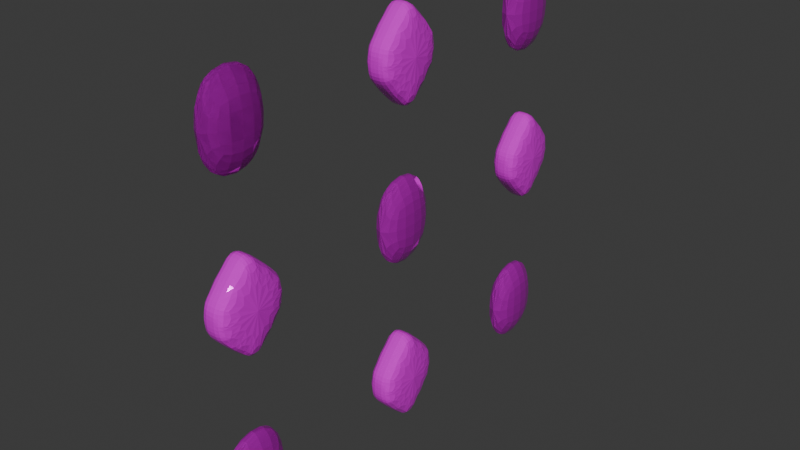 # Source: Buttons.blend  (saved by Blender 4.2.66; exported with 4.5.12 LTS)
import bpy
from mathutils import Matrix  # noqa: F401  (used for matrix-valued properties, if any)

bpy.ops.wm.read_factory_settings(use_empty=True)
scene = bpy.context.scene
scene.name = 'Scene'

# ---- collections
col_collection = bpy.data.collections.new('Collection'); scene.collection.children.link(col_collection)

# ---- images (referenced by path relative to the original .blend; pixels are not part of the script)
import os
ASSET_DIR = os.environ.get("B2B_ASSET_DIR", "")  # directory of the original .blend (textures are referenced by path, not embedded)
HERE = os.path.dirname(os.path.abspath(__file__))  # packed textures are extracted next to this script under _unpacked/

def load_image(name, relpath, width, height, colorspace="sRGB"):
    """Load a texture the original file referenced (path relative to the .blend, or extracted next to this script)."""
    p = next((c for c in (os.path.join(HERE, relpath), os.path.join(ASSET_DIR, relpath)) if relpath and os.path.exists(c)), "")
    if p:
        img = bpy.data.images.load(p, check_existing=True)
        img.name = name
    else:  # same state as the original file: an image datablock whose file is absent (Cycles renders it pink)
        img = bpy.data.images.new(name, width, height)
        img.source = "FILE"
        img.filepath = "//" + (relpath or name)
    img.colorspace_settings.name = colorspace
    return img
img_close_up_green_jade_texture_jpg = load_image('close-up-green-jade-texture.jpg', 'Textures/Emerald/close-up-green-jade-texture.jpg', 1024, 1024, 'sRGB')
img_1466_jpg_001 = load_image('1466.jpg.001', 'Textures/Ruby/1466.jpg', 1024, 1024, 'sRGB')
img_1466_jpg_003 = load_image('1466.jpg.003', 'Textures/Ruby/1466.jpg', 1024, 1024, 'sRGB')

# ---- materials (node trees are filled in below, after node groups)
mat_emerald = bpy.data.materials.new('Emerald')
mat_ruby = bpy.data.materials.new('Ruby')
mat_ruby.alpha_threshold = 0.0
mat_ruby.roughness = 0.5
mat_ruby.line_color = (0.0, 0.0, 0.0, 1.0)
mat_ruby_001 = bpy.data.materials.new('Ruby.001')
mat_ruby_001.alpha_threshold = 0.0
mat_ruby_001.roughness = 0.5
mat_ruby_001.line_color = (0.0, 0.0, 0.0, 1.0)

# ---- material node trees
mat_emerald.use_nodes = True; mat_emerald.node_tree.nodes.clear()
_N = mat_emerald.node_tree.nodes; _L = mat_emerald.node_tree.links
n0 = _N.new('ShaderNodeBsdfPrincipled'); n0.name = 'Principled BSDF'; n0.location = (10, 300)
n0.inputs[1].default_value = 0.25
n0.inputs[2].default_value = 0.05
n1 = _N.new('ShaderNodeOutputMaterial'); n1.name = 'Material Output'; n1.location = (300, 300)
n2 = _N.new('ShaderNodeTexImage'); n2.name = 'Image Texture'; n2.location = (-297, 284)
n2.image = img_close_up_green_jade_texture_jpg
_L.new(n0.outputs[0], n1.inputs[0])
_L.new(n2.outputs[0], n0.inputs[0])
n1.is_active_output = True
mat_ruby.use_nodes = True; mat_ruby.node_tree.nodes.clear()
_N = mat_ruby.node_tree.nodes; _L = mat_ruby.node_tree.links
n0 = _N.new('ShaderNodeOutputMaterial'); n0.name = 'Material Output'; n0.location = (300, 300)
n1 = _N.new('ShaderNodeBsdfPrincipled'); n1.name = 'Principled BSDF'; n1.location = (10, 300)
n1.inputs[1].default_value = 0.6928
n1.inputs[2].default_value = 0.05
n1.inputs[3].default_value = 1.45
n2 = _N.new('ShaderNodeTexImage'); n2.name = 'Image Texture'; n2.location = (-314, 374)
n2.image = img_1466_jpg_001
_L.new(n1.outputs[0], n0.inputs[0])
_L.new(n2.outputs[0], n1.inputs[0])
n0.is_active_output = True
mat_ruby_001.use_nodes = True; mat_ruby_001.node_tree.nodes.clear()
_N = mat_ruby_001.node_tree.nodes; _L = mat_ruby_001.node_tree.links
n0 = _N.new('ShaderNodeOutputMaterial'); n0.name = 'Material Output'; n0.location = (300, 300)
n1 = _N.new('ShaderNodeBsdfPrincipled'); n1.name = 'Principled BSDF'; n1.location = (10, 300)
n1.inputs[1].default_value = 0.6928
n1.inputs[2].default_value = 0.05
n1.inputs[3].default_value = 1.45
n2 = _N.new('ShaderNodeTexImage'); n2.name = 'Image Texture'; n2.location = (-314, 374)
n2.image = img_1466_jpg_003
_L.new(n1.outputs[0], n0.inputs[0])
_L.new(n2.outputs[0], n1.inputs[0])
n0.is_active_output = True

# ---- world
world_world = bpy.data.worlds.new('World'); scene.world = world_world
world_world.use_nodes = True; world_world.node_tree.nodes.clear()
_N = world_world.node_tree.nodes; _L = world_world.node_tree.links
n0 = _N.new('ShaderNodeOutputWorld'); n0.name = 'World Output'; n0.location = (300, 300)
n1 = _N.new('ShaderNodeBackground'); n1.name = 'Background'; n1.location = (10, 300)
n1.inputs[0].default_value = (0.05088, 0.05088, 0.05088, 1.0)
_L.new(n1.outputs[0], n0.inputs[0])
n0.is_active_output = True
world_world.color = (0.05088, 0.05088, 0.05088)
world_world.sun_shadow_jitter_overblur = 0.0

# ---- meshes
me_cube_004 = bpy.data.meshes.new('Cube.004')
me_cube_004.from_pydata([(-0.964, 0.4655, -1.0), (-0.9356, 0.04468, -0.5792), (-0.9356, 0.04468, -0.2241), (-0.964, 0.4655, 0.1967), (-1.0, 1.0, -0.5792), (-0.9716, 0.5792, -1.0), (-0.9716, 0.5792, 0.1967), (-1.0, 1.0, -0.2241), (-0.506, 0.04468, -0.5792), (-0.5344, 0.4655, -1.0), (-0.5344, 0.4655, 0.1967), (-0.506, 0.04468, -0.2241), (-0.542, 0.5792, -1.0), (-0.5704, 1.0, -0.5792), (-0.5704, 1.0, -0.2241), (-0.542, 0.5792, 0.1967), (-0.5202, 0.2551, -0.01373), (-0.9498, 0.2551, -0.01373), (-0.9356, 0.04468, -0.4017), (-0.506, 0.04468, -0.4017), (-0.9498, 0.2551, -0.7896), (-0.5202, 0.2551, -0.7896), (-0.5557, 0.7827, -0.7965), (-0.9853, 0.7827, -0.7965), (-0.7683, 0.5792, -1.0), (-0.7967, 1.0, -0.5792), (-0.7683, 0.5792, 0.1967), (-0.7967, 1.0, -0.2241), (-0.7606, 0.4655, -1.0), (-0.7322, 0.04468, -0.5792), (-0.7606, 0.4655, 0.1967), (-0.7322, 0.04468, -0.2241), (-0.7464, 0.2551, -0.01373), (-0.7322, 0.04468, -0.4017), (-0.7464, 0.2551, -0.7896), (-0.782, 0.7827, -0.7965), (-1.0, 1.0, -0.407), (-0.5704, 1.0, -0.407), (-0.7967, 1.0, -0.407), (-0.9874, 0.8125, -0.03661), (-0.5578, 0.8125, -0.03661), (-0.784, 0.8125, -0.03661)], [], [(33, 31, 2, 18), (12, 22, 13, 37, 14, 40, 15, 10, 16, 11, 19, 8, 21, 9), (26, 6, 3, 30), (0, 20, 1, 18, 2, 17, 3, 6, 39, 7, 36, 4, 23, 5), (38, 27, 14, 37), (35, 23, 4, 25), (41, 40, 14, 27), (34, 21, 8, 29), (32, 17, 2, 31), (24, 12, 9, 28), (30, 3, 17, 32), (29, 33, 18, 1), (28, 9, 21, 34), (24, 5, 23, 35), (12, 24, 35, 22), (0, 28, 34, 20), (8, 19, 33, 29), (10, 30, 32, 16), (5, 24, 28, 0), (16, 32, 31, 11), (20, 34, 29, 1), (39, 41, 27, 7), (22, 35, 25, 13), (36, 7, 27, 38), (15, 26, 30, 10), (19, 11, 31, 33), (4, 36, 38, 25), (25, 38, 37, 13), (6, 26, 41, 39), (26, 15, 40, 41)])
_uv = me_cube_004.uv_layers.new(name='UVMap')
_uv.uv.foreach_set('vector', [0.5, 0.8817, 0.5371, 0.8817, 0.5371, 1.0, 0.5, 1.0, 0.375, 0.6101, 0.4175, 0.5569, 0.4629, 0.5, 0.4989, 0.5, 0.5371, 0.5, 0.5763, 0.5491, 0.625, 0.6101, 0.625, 0.6399, 0.581, 0.6949, 0.5371, 0.75, 0.5, 0.75, 0.4629, 0.75, 0.419, 0.6949, 0.375, 0.6399, 0.7567, 0.6101, 0.875, 0.6101, 0.875, 0.6399, 0.7567, 0.6399, 0.375, 0.1101, 0.419, 0.05506, 0.4629, 0.0, 0.5, 0.0, 0.5371, 0.0, 0.581, 0.05506, 0.625, 0.1101, 0.625, 0.1399, 0.5763, 0.2009, 0.5371, 0.25, 0.4989, 0.25, 0.4629, 0.25, 0.4175, 0.1931, 0.375, 0.1399, 0.4989, 0.3683, 0.5371, 0.3683, 0.5371, 0.5, 0.4989, 0.5, 0.2433, 0.5569, 0.125, 0.5569, 0.125, 0.5, 0.2433, 0.5, 0.5763, 0.3722, 0.5763, 0.5, 0.5371, 0.5, 0.5371, 0.3683, 0.2433, 0.6949, 0.375, 0.6949, 0.375, 0.75, 0.2433, 0.75, 0.581, 0.8856, 0.581, 1.0, 0.5371, 1.0, 0.5371, 0.8817, 0.2433, 0.6101, 0.375, 0.6101, 0.375, 0.6399, 0.2433, 0.6399, 0.625, 0.8895, 0.625, 1.0, 0.581, 1.0, 0.581, 0.8856, 0.4629, 0.8817, 0.5, 0.8817, 0.5, 1.0, 0.4629, 1.0, 0.2433, 0.6399, 0.375, 0.6399, 0.375, 0.6949, 0.2433, 0.6949, 0.2433, 0.6101, 0.125, 0.6101, 0.125, 0.5569, 0.2433, 0.5569, 0.375, 0.6101, 0.2433, 0.6101, 0.2433, 0.5569, 0.375, 0.5569, 0.125, 0.6399, 0.2433, 0.6399, 0.2433, 0.6949, 0.125, 0.6949, 0.4629, 0.75, 0.5, 0.75, 0.5, 0.8817, 0.4629, 0.8817, 0.625, 0.7665, 0.625, 0.8895, 0.581, 0.8856, 0.581, 0.7583, 0.125, 0.6101, 0.2433, 0.6101, 0.2433, 0.6399, 0.125, 0.6399, 0.581, 0.7583, 0.581, 0.8856, 0.5371, 0.8817, 0.5371, 0.75, 0.125, 0.6949, 0.2433, 0.6949, 0.2433, 0.75, 0.125, 0.75, 0.5763, 0.2574, 0.5763, 0.3722, 0.5371, 0.3683, 0.5371, 0.25, 0.375, 0.5569, 0.2433, 0.5569, 0.2433, 0.5, 0.375, 0.5, 0.4989, 0.25, 0.5371, 0.25, 0.5371, 0.3683, 0.4989, 0.3683, 0.625, 0.6101, 0.7567, 0.6101, 0.7567, 0.6399, 0.625, 0.6399, 0.5, 0.75, 0.5371, 0.75, 0.5371, 0.8817, 0.5, 0.8817, 0.4629, 0.25, 0.4989, 0.25, 0.4989, 0.3683, 0.4629, 0.3683, 0.4629, 0.3683, 0.4989, 0.3683, 0.4989, 0.5, 0.4629, 0.5, 0.625, 0.2665, 0.625, 0.377, 0.5763, 0.3722, 0.5763, 0.2574, 0.625, 0.377, 0.625, 0.5, 0.5763, 0.5, 0.5763, 0.3722])
me_cube_004.materials.append(mat_emerald)
me_cube_004.update()
me_cube_005 = bpy.data.meshes.new('Cube.005')
me_cube_005.from_pydata([(-0.9356, 0.04468, -0.8031), (-0.7382, 0.04468, -1.0), (-0.7382, 0.04468, 0.1967), (-0.9356, 0.04468, -0.0002317), (-0.8027, 1.0, -1.0), (-1.0, 1.0, -0.8031), (-1.0, 1.0, -0.0002317), (-0.8027, 1.0, 0.1967), (-0.7033, 0.04468, -1.0), (-0.506, 0.04468, -0.8031), (-0.506, 0.04468, -0.0002317), (-0.7033, 0.04468, 0.1967), (-0.5704, 1.0, -0.8031), (-0.7677, 1.0, -1.0), (-0.7677, 1.0, 0.1967), (-0.5704, 1.0, -0.0002317)], [], [(8, 9, 10, 11, 2, 3, 0, 1), (12, 15, 10, 9), (14, 7, 2, 11), (0, 3, 6, 5), (4, 5, 6, 7, 14, 15, 12, 13), (4, 1, 0, 5), (2, 7, 6, 3), (8, 13, 12, 9), (14, 11, 10, 15), (4, 13, 8, 1)])
_uv = me_cube_005.uv_layers.new(name='UVMap')
_uv.uv.foreach_set('vector', [0.375, 0.8648, 0.4161, 0.75, 0.5839, 0.75, 0.625, 0.8648, 0.625, 0.8852, 0.5839, 1.0, 0.4161, 1.0, 0.375, 0.8852, 0.4161, 0.5, 0.5839, 0.5, 0.5839, 0.75, 0.4161, 0.75, 0.7398, 0.5, 0.7602, 0.5, 0.7602, 0.75, 0.7398, 0.75, 0.4161, 0.0, 0.5839, 0.0, 0.5839, 0.25, 0.4161, 0.25, 0.375, 0.3648, 0.4161, 0.25, 0.5839, 0.25, 0.625, 0.3648, 0.625, 0.3852, 0.5839, 0.5, 0.4161, 0.5, 0.375, 0.3852, 0.2398, 0.5, 0.2398, 0.75, 0.125, 0.75, 0.125, 0.5, 0.625, 0.0, 0.625, 0.2465, 0.5839, 0.25, 0.5839, 0.0, 0.2602, 0.75, 0.2602, 0.5, 0.4161, 0.5, 0.4161, 0.75, 0.7398, 0.5, 0.7398, 0.75, 0.5839, 0.75, 0.5839, 0.5, 0.2398, 0.5, 0.2602, 0.5, 0.2602, 0.75, 0.2398, 0.75])
me_cube_005.materials.append(mat_ruby)
me_cube_005.update()
me_cube_006 = bpy.data.meshes.new('Cube.006')
me_cube_006.from_pydata([(-0.9356, 0.04468, -0.8031), (-0.7382, 0.04468, -1.0), (-0.7382, 0.04468, 0.1967), (-0.9356, 0.04468, -0.0002317), (-0.8027, 1.0, -1.0), (-1.0, 1.0, -0.8031), (-1.0, 1.0, -0.0002317), (-0.8027, 1.0, 0.1967), (-0.7033, 0.04468, -1.0), (-0.506, 0.04468, -0.8031), (-0.506, 0.04468, -0.0002317), (-0.7033, 0.04468, 0.1967), (-0.5704, 1.0, -0.8031), (-0.7677, 1.0, -1.0), (-0.7677, 1.0, 0.1967), (-0.5704, 1.0, -0.0002317)], [], [(8, 9, 10, 11, 2, 3, 0, 1), (12, 15, 10, 9), (14, 7, 2, 11), (0, 3, 6, 5), (4, 5, 6, 7, 14, 15, 12, 13), (4, 1, 0, 5), (2, 7, 6, 3), (8, 13, 12, 9), (14, 11, 10, 15), (4, 13, 8, 1)])
_uv = me_cube_006.uv_layers.new(name='UVMap')
_uv.uv.foreach_set('vector', [0.375, 0.8648, 0.4161, 0.75, 0.5839, 0.75, 0.625, 0.8648, 0.625, 0.8852, 0.5839, 1.0, 0.4161, 1.0, 0.375, 0.8852, 0.4161, 0.5, 0.5839, 0.5, 0.5839, 0.75, 0.4161, 0.75, 0.7398, 0.5, 0.7602, 0.5, 0.7602, 0.75, 0.7398, 0.75, 0.4161, 0.0, 0.5839, 0.0, 0.5839, 0.25, 0.4161, 0.25, 0.375, 0.3648, 0.4161, 0.25, 0.5839, 0.25, 0.625, 0.3648, 0.625, 0.3852, 0.5839, 0.5, 0.4161, 0.5, 0.375, 0.3852, 0.2398, 0.5, 0.2398, 0.75, 0.125, 0.75, 0.125, 0.5, 0.625, 0.0, 0.625, 0.2465, 0.5839, 0.25, 0.5839, 0.0, 0.2602, 0.75, 0.2602, 0.5, 0.4161, 0.5, 0.4161, 0.75, 0.7398, 0.5, 0.7398, 0.75, 0.5839, 0.75, 0.5839, 0.5, 0.2398, 0.5, 0.2602, 0.5, 0.2602, 0.75, 0.2398, 0.75])
me_cube_006.materials.append(mat_ruby)
me_cube_006.update()
me_cube_001 = bpy.data.meshes.new('Cube.001')
me_cube_001.from_pydata([(-0.964, 0.4655, -1.0), (-0.9356, 0.04468, -0.5792), (-0.9356, 0.04468, -0.2241), (-0.964, 0.4655, 0.1967), (-1.0, 1.0, -0.5792), (-0.9716, 0.5792, -1.0), (-0.9716, 0.5792, 0.1967), (-1.0, 1.0, -0.2241), (-0.506, 0.04468, -0.5792), (-0.5344, 0.4655, -1.0), (-0.5344, 0.4655, 0.1967), (-0.506, 0.04468, -0.2241), (-0.542, 0.5792, -1.0), (-0.5704, 1.0, -0.5792), (-0.5704, 1.0, -0.2241), (-0.542, 0.5792, 0.1967), (-0.5202, 0.2551, -0.01373), (-0.9498, 0.2551, -0.01373), (-0.9356, 0.04468, -0.4017), (-0.506, 0.04468, -0.4017), (-0.9498, 0.2551, -0.7896), (-0.5202, 0.2551, -0.7896), (-0.5557, 0.7827, -0.7965), (-0.9853, 0.7827, -0.7965), (-0.7683, 0.5792, -1.0), (-0.7967, 1.0, -0.5792), (-0.7683, 0.5792, 0.1967), (-0.7967, 1.0, -0.2241), (-0.7606, 0.4655, -1.0), (-0.7322, 0.04468, -0.5792), (-0.7606, 0.4655, 0.1967), (-0.7322, 0.04468, -0.2241), (-0.7464, 0.2551, -0.01373), (-0.7322, 0.04468, -0.4017), (-0.7464, 0.2551, -0.7896), (-0.782, 0.7827, -0.7965), (-1.0, 1.0, -0.407), (-0.5704, 1.0, -0.407), (-0.7967, 1.0, -0.407), (-0.9874, 0.8125, -0.03661), (-0.5578, 0.8125, -0.03661), (-0.784, 0.8125, -0.03661)], [], [(33, 31, 2, 18), (12, 22, 13, 37, 14, 40, 15, 10, 16, 11, 19, 8, 21, 9), (26, 6, 3, 30), (0, 20, 1, 18, 2, 17, 3, 6, 39, 7, 36, 4, 23, 5), (38, 27, 14, 37), (35, 23, 4, 25), (41, 40, 14, 27), (34, 21, 8, 29), (32, 17, 2, 31), (24, 12, 9, 28), (30, 3, 17, 32), (29, 33, 18, 1), (28, 9, 21, 34), (24, 5, 23, 35), (12, 24, 35, 22), (0, 28, 34, 20), (8, 19, 33, 29), (10, 30, 32, 16), (5, 24, 28, 0), (16, 32, 31, 11), (20, 34, 29, 1), (39, 41, 27, 7), (22, 35, 25, 13), (36, 7, 27, 38), (15, 26, 30, 10), (19, 11, 31, 33), (4, 36, 38, 25), (25, 38, 37, 13), (6, 26, 41, 39), (26, 15, 40, 41)])
_uv = me_cube_001.uv_layers.new(name='UVMap')
_uv.uv.foreach_set('vector', [0.5, 0.8817, 0.5371, 0.8817, 0.5371, 1.0, 0.5, 1.0, 0.375, 0.6101, 0.4175, 0.5569, 0.4629, 0.5, 0.4989, 0.5, 0.5371, 0.5, 0.5763, 0.5491, 0.625, 0.6101, 0.625, 0.6399, 0.581, 0.6949, 0.5371, 0.75, 0.5, 0.75, 0.4629, 0.75, 0.419, 0.6949, 0.375, 0.6399, 0.7567, 0.6101, 0.875, 0.6101, 0.875, 0.6399, 0.7567, 0.6399, 0.375, 0.1101, 0.419, 0.05506, 0.4629, 0.0, 0.5, 0.0, 0.5371, 0.0, 0.581, 0.05506, 0.625, 0.1101, 0.625, 0.1399, 0.5763, 0.2009, 0.5371, 0.25, 0.4989, 0.25, 0.4629, 0.25, 0.4175, 0.1931, 0.375, 0.1399, 0.4989, 0.3683, 0.5371, 0.3683, 0.5371, 0.5, 0.4989, 0.5, 0.2433, 0.5569, 0.125, 0.5569, 0.125, 0.5, 0.2433, 0.5, 0.5763, 0.3722, 0.5763, 0.5, 0.5371, 0.5, 0.5371, 0.3683, 0.2433, 0.6949, 0.375, 0.6949, 0.375, 0.75, 0.2433, 0.75, 0.581, 0.8856, 0.581, 1.0, 0.5371, 1.0, 0.5371, 0.8817, 0.2433, 0.6101, 0.375, 0.6101, 0.375, 0.6399, 0.2433, 0.6399, 0.625, 0.8895, 0.625, 1.0, 0.581, 1.0, 0.581, 0.8856, 0.4629, 0.8817, 0.5, 0.8817, 0.5, 1.0, 0.4629, 1.0, 0.2433, 0.6399, 0.375, 0.6399, 0.375, 0.6949, 0.2433, 0.6949, 0.2433, 0.6101, 0.125, 0.6101, 0.125, 0.5569, 0.2433, 0.5569, 0.375, 0.6101, 0.2433, 0.6101, 0.2433, 0.5569, 0.375, 0.5569, 0.125, 0.6399, 0.2433, 0.6399, 0.2433, 0.6949, 0.125, 0.6949, 0.4629, 0.75, 0.5, 0.75, 0.5, 0.8817, 0.4629, 0.8817, 0.625, 0.7665, 0.625, 0.8895, 0.581, 0.8856, 0.581, 0.7583, 0.125, 0.6101, 0.2433, 0.6101, 0.2433, 0.6399, 0.125, 0.6399, 0.581, 0.7583, 0.581, 0.8856, 0.5371, 0.8817, 0.5371, 0.75, 0.125, 0.6949, 0.2433, 0.6949, 0.2433, 0.75, 0.125, 0.75, 0.5763, 0.2574, 0.5763, 0.3722, 0.5371, 0.3683, 0.5371, 0.25, 0.375, 0.5569, 0.2433, 0.5569, 0.2433, 0.5, 0.375, 0.5, 0.4989, 0.25, 0.5371, 0.25, 0.5371, 0.3683, 0.4989, 0.3683, 0.625, 0.6101, 0.7567, 0.6101, 0.7567, 0.6399, 0.625, 0.6399, 0.5, 0.75, 0.5371, 0.75, 0.5371, 0.8817, 0.5, 0.8817, 0.4629, 0.25, 0.4989, 0.25, 0.4989, 0.3683, 0.4629, 0.3683, 0.4629, 0.3683, 0.4989, 0.3683, 0.4989, 0.5, 0.4629, 0.5, 0.625, 0.2665, 0.625, 0.377, 0.5763, 0.3722, 0.5763, 0.2574, 0.625, 0.377, 0.625, 0.5, 0.5763, 0.5, 0.5763, 0.3722])
me_cube_001.materials.append(mat_emerald)
me_cube_001.update()
me_cube_003 = bpy.data.meshes.new('Cube.003')
me_cube_003.from_pydata([(-0.9356, 0.04468, -0.8031), (-0.7382, 0.04468, -1.0), (-0.7382, 0.04468, 0.1967), (-0.9356, 0.04468, -0.0002317), (-0.8027, 1.0, -1.0), (-1.0, 1.0, -0.8031), (-1.0, 1.0, -0.0002317), (-0.8027, 1.0, 0.1967), (-0.7033, 0.04468, -1.0), (-0.506, 0.04468, -0.8031), (-0.506, 0.04468, -0.0002317), (-0.7033, 0.04468, 0.1967), (-0.5704, 1.0, -0.8031), (-0.7677, 1.0, -1.0), (-0.7677, 1.0, 0.1967), (-0.5704, 1.0, -0.0002317)], [], [(8, 9, 10, 11, 2, 3, 0, 1), (12, 15, 10, 9), (14, 7, 2, 11), (0, 3, 6, 5), (4, 5, 6, 7, 14, 15, 12, 13), (4, 1, 0, 5), (2, 7, 6, 3), (8, 13, 12, 9), (14, 11, 10, 15), (4, 13, 8, 1)])
_uv = me_cube_003.uv_layers.new(name='UVMap')
_uv.uv.foreach_set('vector', [0.375, 0.8648, 0.4161, 0.75, 0.5839, 0.75, 0.625, 0.8648, 0.625, 0.8852, 0.5839, 1.0, 0.4161, 1.0, 0.375, 0.8852, 0.4161, 0.5, 0.5839, 0.5, 0.5839, 0.75, 0.4161, 0.75, 0.7398, 0.5, 0.7602, 0.5, 0.7602, 0.75, 0.7398, 0.75, 0.4161, 0.0, 0.5839, 0.0, 0.5839, 0.25, 0.4161, 0.25, 0.375, 0.3648, 0.4161, 0.25, 0.5839, 0.25, 0.625, 0.3648, 0.625, 0.3852, 0.5839, 0.5, 0.4161, 0.5, 0.375, 0.3852, 0.2398, 0.5, 0.2398, 0.75, 0.125, 0.75, 0.125, 0.5, 0.625, 0.0, 0.625, 0.2465, 0.5839, 0.25, 0.5839, 0.0, 0.2602, 0.75, 0.2602, 0.5, 0.4161, 0.5, 0.4161, 0.75, 0.7398, 0.5, 0.7398, 0.75, 0.5839, 0.75, 0.5839, 0.5, 0.2398, 0.5, 0.2602, 0.5, 0.2602, 0.75, 0.2398, 0.75])
me_cube_003.materials.append(mat_ruby)
me_cube_003.update()
me_cube_007 = bpy.data.meshes.new('Cube.007')
me_cube_007.from_pydata([(-0.964, 0.4655, -1.0), (-0.9356, 0.04468, -0.5792), (-0.9356, 0.04468, -0.2241), (-0.964, 0.4655, 0.1967), (-1.0, 1.0, -0.5792), (-0.9716, 0.5792, -1.0), (-0.9716, 0.5792, 0.1967), (-1.0, 1.0, -0.2241), (-0.506, 0.04468, -0.5792), (-0.5344, 0.4655, -1.0), (-0.5344, 0.4655, 0.1967), (-0.506, 0.04468, -0.2241), (-0.542, 0.5792, -1.0), (-0.5704, 1.0, -0.5792), (-0.5704, 1.0, -0.2241), (-0.542, 0.5792, 0.1967), (-0.5202, 0.2551, -0.01373), (-0.9498, 0.2551, -0.01373), (-0.9356, 0.04468, -0.4017), (-0.506, 0.04468, -0.4017), (-0.9498, 0.2551, -0.7896), (-0.5202, 0.2551, -0.7896), (-0.5557, 0.7827, -0.7965), (-0.9853, 0.7827, -0.7965), (-0.7683, 0.5792, -1.0), (-0.7967, 1.0, -0.5792), (-0.7683, 0.5792, 0.1967), (-0.7967, 1.0, -0.2241), (-0.7606, 0.4655, -1.0), (-0.7322, 0.04468, -0.5792), (-0.7606, 0.4655, 0.1967), (-0.7322, 0.04468, -0.2241), (-0.7464, 0.2551, -0.01373), (-0.7322, 0.04468, -0.4017), (-0.7464, 0.2551, -0.7896), (-0.782, 0.7827, -0.7965), (-1.0, 1.0, -0.407), (-0.5704, 1.0, -0.407), (-0.7967, 1.0, -0.407), (-0.9874, 0.8125, -0.03661), (-0.5578, 0.8125, -0.03661), (-0.784, 0.8125, -0.03661)], [], [(33, 31, 2, 18), (12, 22, 13, 37, 14, 40, 15, 10, 16, 11, 19, 8, 21, 9), (26, 6, 3, 30), (0, 20, 1, 18, 2, 17, 3, 6, 39, 7, 36, 4, 23, 5), (38, 27, 14, 37), (35, 23, 4, 25), (41, 40, 14, 27), (34, 21, 8, 29), (32, 17, 2, 31), (24, 12, 9, 28), (30, 3, 17, 32), (29, 33, 18, 1), (28, 9, 21, 34), (24, 5, 23, 35), (12, 24, 35, 22), (0, 28, 34, 20), (8, 19, 33, 29), (10, 30, 32, 16), (5, 24, 28, 0), (16, 32, 31, 11), (20, 34, 29, 1), (39, 41, 27, 7), (22, 35, 25, 13), (36, 7, 27, 38), (15, 26, 30, 10), (19, 11, 31, 33), (4, 36, 38, 25), (25, 38, 37, 13), (6, 26, 41, 39), (26, 15, 40, 41)])
_uv = me_cube_007.uv_layers.new(name='UVMap')
_uv.uv.foreach_set('vector', [0.5, 0.8817, 0.5371, 0.8817, 0.5371, 1.0, 0.5, 1.0, 0.375, 0.6101, 0.4175, 0.5569, 0.4629, 0.5, 0.4989, 0.5, 0.5371, 0.5, 0.5763, 0.5491, 0.625, 0.6101, 0.625, 0.6399, 0.581, 0.6949, 0.5371, 0.75, 0.5, 0.75, 0.4629, 0.75, 0.419, 0.6949, 0.375, 0.6399, 0.7567, 0.6101, 0.875, 0.6101, 0.875, 0.6399, 0.7567, 0.6399, 0.375, 0.1101, 0.419, 0.05506, 0.4629, 0.0, 0.5, 0.0, 0.5371, 0.0, 0.581, 0.05506, 0.625, 0.1101, 0.625, 0.1399, 0.5763, 0.2009, 0.5371, 0.25, 0.4989, 0.25, 0.4629, 0.25, 0.4175, 0.1931, 0.375, 0.1399, 0.4989, 0.3683, 0.5371, 0.3683, 0.5371, 0.5, 0.4989, 0.5, 0.2433, 0.5569, 0.125, 0.5569, 0.125, 0.5, 0.2433, 0.5, 0.5763, 0.3722, 0.5763, 0.5, 0.5371, 0.5, 0.5371, 0.3683, 0.2433, 0.6949, 0.375, 0.6949, 0.375, 0.75, 0.2433, 0.75, 0.581, 0.8856, 0.581, 1.0, 0.5371, 1.0, 0.5371, 0.8817, 0.2433, 0.6101, 0.375, 0.6101, 0.375, 0.6399, 0.2433, 0.6399, 0.625, 0.8895, 0.625, 1.0, 0.581, 1.0, 0.581, 0.8856, 0.4629, 0.8817, 0.5, 0.8817, 0.5, 1.0, 0.4629, 1.0, 0.2433, 0.6399, 0.375, 0.6399, 0.375, 0.6949, 0.2433, 0.6949, 0.2433, 0.6101, 0.125, 0.6101, 0.125, 0.5569, 0.2433, 0.5569, 0.375, 0.6101, 0.2433, 0.6101, 0.2433, 0.5569, 0.375, 0.5569, 0.125, 0.6399, 0.2433, 0.6399, 0.2433, 0.6949, 0.125, 0.6949, 0.4629, 0.75, 0.5, 0.75, 0.5, 0.8817, 0.4629, 0.8817, 0.625, 0.7665, 0.625, 0.8895, 0.581, 0.8856, 0.581, 0.7583, 0.125, 0.6101, 0.2433, 0.6101, 0.2433, 0.6399, 0.125, 0.6399, 0.581, 0.7583, 0.581, 0.8856, 0.5371, 0.8817, 0.5371, 0.75, 0.125, 0.6949, 0.2433, 0.6949, 0.2433, 0.75, 0.125, 0.75, 0.5763, 0.2574, 0.5763, 0.3722, 0.5371, 0.3683, 0.5371, 0.25, 0.375, 0.5569, 0.2433, 0.5569, 0.2433, 0.5, 0.375, 0.5, 0.4989, 0.25, 0.5371, 0.25, 0.5371, 0.3683, 0.4989, 0.3683, 0.625, 0.6101, 0.7567, 0.6101, 0.7567, 0.6399, 0.625, 0.6399, 0.5, 0.75, 0.5371, 0.75, 0.5371, 0.8817, 0.5, 0.8817, 0.4629, 0.25, 0.4989, 0.25, 0.4989, 0.3683, 0.4629, 0.3683, 0.4629, 0.3683, 0.4989, 0.3683, 0.4989, 0.5, 0.4629, 0.5, 0.625, 0.2665, 0.625, 0.377, 0.5763, 0.3722, 0.5763, 0.2574, 0.625, 0.377, 0.625, 0.5, 0.5763, 0.5, 0.5763, 0.3722])
me_cube_007.materials.append(mat_emerald)
me_cube_007.update()
me_cube_008 = bpy.data.meshes.new('Cube.008')
me_cube_008.from_pydata([(-0.964, 0.4655, -1.0), (-0.9356, 0.04468, -0.5792), (-0.9356, 0.04468, -0.2241), (-0.964, 0.4655, 0.1967), (-1.0, 1.0, -0.5792), (-0.9716, 0.5792, -1.0), (-0.9716, 0.5792, 0.1967), (-1.0, 1.0, -0.2241), (-0.506, 0.04468, -0.5792), (-0.5344, 0.4655, -1.0), (-0.5344, 0.4655, 0.1967), (-0.506, 0.04468, -0.2241), (-0.542, 0.5792, -1.0), (-0.5704, 1.0, -0.5792), (-0.5704, 1.0, -0.2241), (-0.542, 0.5792, 0.1967), (-0.5202, 0.2551, -0.01373), (-0.9498, 0.2551, -0.01373), (-0.9356, 0.04468, -0.4017), (-0.506, 0.04468, -0.4017), (-0.9498, 0.2551, -0.7896), (-0.5202, 0.2551, -0.7896), (-0.5557, 0.7827, -0.7965), (-0.9853, 0.7827, -0.7965), (-0.7683, 0.5792, -1.0), (-0.7967, 1.0, -0.5792), (-0.7683, 0.5792, 0.1967), (-0.7967, 1.0, -0.2241), (-0.7606, 0.4655, -1.0), (-0.7322, 0.04468, -0.5792), (-0.7606, 0.4655, 0.1967), (-0.7322, 0.04468, -0.2241), (-0.7464, 0.2551, -0.01373), (-0.7322, 0.04468, -0.4017), (-0.7464, 0.2551, -0.7896), (-0.782, 0.7827, -0.7965), (-1.0, 1.0, -0.407), (-0.5704, 1.0, -0.407), (-0.7967, 1.0, -0.407), (-0.9874, 0.8125, -0.03661), (-0.5578, 0.8125, -0.03661), (-0.784, 0.8125, -0.03661)], [], [(33, 31, 2, 18), (12, 22, 13, 37, 14, 40, 15, 10, 16, 11, 19, 8, 21, 9), (26, 6, 3, 30), (0, 20, 1, 18, 2, 17, 3, 6, 39, 7, 36, 4, 23, 5), (38, 27, 14, 37), (35, 23, 4, 25), (41, 40, 14, 27), (34, 21, 8, 29), (32, 17, 2, 31), (24, 12, 9, 28), (30, 3, 17, 32), (29, 33, 18, 1), (28, 9, 21, 34), (24, 5, 23, 35), (12, 24, 35, 22), (0, 28, 34, 20), (8, 19, 33, 29), (10, 30, 32, 16), (5, 24, 28, 0), (16, 32, 31, 11), (20, 34, 29, 1), (39, 41, 27, 7), (22, 35, 25, 13), (36, 7, 27, 38), (15, 26, 30, 10), (19, 11, 31, 33), (4, 36, 38, 25), (25, 38, 37, 13), (6, 26, 41, 39), (26, 15, 40, 41)])
_uv = me_cube_008.uv_layers.new(name='UVMap')
_uv.uv.foreach_set('vector', [0.5, 0.8817, 0.5371, 0.8817, 0.5371, 1.0, 0.5, 1.0, 0.375, 0.6101, 0.4175, 0.5569, 0.4629, 0.5, 0.4989, 0.5, 0.5371, 0.5, 0.5763, 0.5491, 0.625, 0.6101, 0.625, 0.6399, 0.581, 0.6949, 0.5371, 0.75, 0.5, 0.75, 0.4629, 0.75, 0.419, 0.6949, 0.375, 0.6399, 0.7567, 0.6101, 0.875, 0.6101, 0.875, 0.6399, 0.7567, 0.6399, 0.375, 0.1101, 0.419, 0.05506, 0.4629, 0.0, 0.5, 0.0, 0.5371, 0.0, 0.581, 0.05506, 0.625, 0.1101, 0.625, 0.1399, 0.5763, 0.2009, 0.5371, 0.25, 0.4989, 0.25, 0.4629, 0.25, 0.4175, 0.1931, 0.375, 0.1399, 0.4989, 0.3683, 0.5371, 0.3683, 0.5371, 0.5, 0.4989, 0.5, 0.2433, 0.5569, 0.125, 0.5569, 0.125, 0.5, 0.2433, 0.5, 0.5763, 0.3722, 0.5763, 0.5, 0.5371, 0.5, 0.5371, 0.3683, 0.2433, 0.6949, 0.375, 0.6949, 0.375, 0.75, 0.2433, 0.75, 0.581, 0.8856, 0.581, 1.0, 0.5371, 1.0, 0.5371, 0.8817, 0.2433, 0.6101, 0.375, 0.6101, 0.375, 0.6399, 0.2433, 0.6399, 0.625, 0.8895, 0.625, 1.0, 0.581, 1.0, 0.581, 0.8856, 0.4629, 0.8817, 0.5, 0.8817, 0.5, 1.0, 0.4629, 1.0, 0.2433, 0.6399, 0.375, 0.6399, 0.375, 0.6949, 0.2433, 0.6949, 0.2433, 0.6101, 0.125, 0.6101, 0.125, 0.5569, 0.2433, 0.5569, 0.375, 0.6101, 0.2433, 0.6101, 0.2433, 0.5569, 0.375, 0.5569, 0.125, 0.6399, 0.2433, 0.6399, 0.2433, 0.6949, 0.125, 0.6949, 0.4629, 0.75, 0.5, 0.75, 0.5, 0.8817, 0.4629, 0.8817, 0.625, 0.7665, 0.625, 0.8895, 0.581, 0.8856, 0.581, 0.7583, 0.125, 0.6101, 0.2433, 0.6101, 0.2433, 0.6399, 0.125, 0.6399, 0.581, 0.7583, 0.581, 0.8856, 0.5371, 0.8817, 0.5371, 0.75, 0.125, 0.6949, 0.2433, 0.6949, 0.2433, 0.75, 0.125, 0.75, 0.5763, 0.2574, 0.5763, 0.3722, 0.5371, 0.3683, 0.5371, 0.25, 0.375, 0.5569, 0.2433, 0.5569, 0.2433, 0.5, 0.375, 0.5, 0.4989, 0.25, 0.5371, 0.25, 0.5371, 0.3683, 0.4989, 0.3683, 0.625, 0.6101, 0.7567, 0.6101, 0.7567, 0.6399, 0.625, 0.6399, 0.5, 0.75, 0.5371, 0.75, 0.5371, 0.8817, 0.5, 0.8817, 0.4629, 0.25, 0.4989, 0.25, 0.4989, 0.3683, 0.4629, 0.3683, 0.4629, 0.3683, 0.4989, 0.3683, 0.4989, 0.5, 0.4629, 0.5, 0.625, 0.2665, 0.625, 0.377, 0.5763, 0.3722, 0.5763, 0.2574, 0.625, 0.377, 0.625, 0.5, 0.5763, 0.5, 0.5763, 0.3722])
me_cube_008.materials.append(mat_emerald)
me_cube_008.update()
me_cube_009 = bpy.data.meshes.new('Cube.009')
me_cube_009.from_pydata([(-0.9356, 0.04468, -0.8031), (-0.7382, 0.04468, -1.0), (-0.7382, 0.04468, 0.1967), (-0.9356, 0.04468, -0.0002317), (-0.8027, 1.0, -1.0), (-1.0, 1.0, -0.8031), (-1.0, 1.0, -0.0002317), (-0.8027, 1.0, 0.1967), (-0.7033, 0.04468, -1.0), (-0.506, 0.04468, -0.8031), (-0.506, 0.04468, -0.0002317), (-0.7033, 0.04468, 0.1967), (-0.5704, 1.0, -0.8031), (-0.7677, 1.0, -1.0), (-0.7677, 1.0, 0.1967), (-0.5704, 1.0, -0.0002317)], [], [(8, 9, 10, 11, 2, 3, 0, 1), (12, 15, 10, 9), (14, 7, 2, 11), (0, 3, 6, 5), (4, 5, 6, 7, 14, 15, 12, 13), (4, 1, 0, 5), (2, 7, 6, 3), (8, 13, 12, 9), (14, 11, 10, 15), (4, 13, 8, 1)])
_uv = me_cube_009.uv_layers.new(name='UVMap')
_uv.uv.foreach_set('vector', [0.375, 0.8648, 0.4161, 0.75, 0.5839, 0.75, 0.625, 0.8648, 0.625, 0.8852, 0.5839, 1.0, 0.4161, 1.0, 0.375, 0.8852, 0.4161, 0.5, 0.5839, 0.5, 0.5839, 0.75, 0.4161, 0.75, 0.7398, 0.5, 0.7602, 0.5, 0.7602, 0.75, 0.7398, 0.75, 0.4161, 0.0, 0.5839, 0.0, 0.5839, 0.25, 0.4161, 0.25, 0.375, 0.3648, 0.4161, 0.25, 0.5839, 0.25, 0.625, 0.3648, 0.625, 0.3852, 0.5839, 0.5, 0.4161, 0.5, 0.375, 0.3852, 0.2398, 0.5, 0.2398, 0.75, 0.125, 0.75, 0.125, 0.5, 0.625, 0.0, 0.625, 0.2465, 0.5839, 0.25, 0.5839, 0.0, 0.2602, 0.75, 0.2602, 0.5, 0.4161, 0.5, 0.4161, 0.75, 0.7398, 0.5, 0.7398, 0.75, 0.5839, 0.75, 0.5839, 0.5, 0.2398, 0.5, 0.2602, 0.5, 0.2602, 0.75, 0.2398, 0.75])
me_cube_009.materials.append(mat_ruby)
me_cube_009.update()
me_cube_010 = bpy.data.meshes.new('Cube.010')
me_cube_010.from_pydata([(-0.9356, 0.04468, -0.8031), (-0.7382, 0.04468, -1.0), (-0.7382, 0.04468, 0.1967), (-0.9356, 0.04468, -0.0002317), (-0.8027, 1.0, -1.0), (-1.0, 1.0, -0.8031), (-1.0, 1.0, -0.0002317), (-0.8027, 1.0, 0.1967), (-0.7033, 0.04468, -1.0), (-0.506, 0.04468, -0.8031), (-0.506, 0.04468, -0.0002317), (-0.7033, 0.04468, 0.1967), (-0.5704, 1.0, -0.8031), (-0.7677, 1.0, -1.0), (-0.7677, 1.0, 0.1967), (-0.5704, 1.0, -0.0002317)], [], [(8, 9, 10, 11, 2, 3, 0, 1), (12, 15, 10, 9), (14, 7, 2, 11), (0, 3, 6, 5), (4, 5, 6, 7, 14, 15, 12, 13), (4, 1, 0, 5), (2, 7, 6, 3), (8, 13, 12, 9), (14, 11, 10, 15), (4, 13, 8, 1)])
_uv = me_cube_010.uv_layers.new(name='UVMap')
_uv.uv.foreach_set('vector', [0.375, 0.8648, 0.4161, 0.75, 0.5839, 0.75, 0.625, 0.8648, 0.625, 0.8852, 0.5839, 1.0, 0.4161, 1.0, 0.375, 0.8852, 0.4161, 0.5, 0.5839, 0.5, 0.5839, 0.75, 0.4161, 0.75, 0.7398, 0.5, 0.7602, 0.5, 0.7602, 0.75, 0.7398, 0.75, 0.4161, 0.0, 0.5839, 0.0, 0.5839, 0.25, 0.4161, 0.25, 0.375, 0.3648, 0.4161, 0.25, 0.5839, 0.25, 0.625, 0.3648, 0.625, 0.3852, 0.5839, 0.5, 0.4161, 0.5, 0.375, 0.3852, 0.2398, 0.5, 0.2398, 0.75, 0.125, 0.75, 0.125, 0.5, 0.625, 0.0, 0.625, 0.2465, 0.5839, 0.25, 0.5839, 0.0, 0.2602, 0.75, 0.2602, 0.5, 0.4161, 0.5, 0.4161, 0.75, 0.7398, 0.5, 0.7398, 0.75, 0.5839, 0.75, 0.5839, 0.5, 0.2398, 0.5, 0.2602, 0.5, 0.2602, 0.75, 0.2398, 0.75])
me_cube_010.materials.append(mat_ruby)
me_cube_010.update()
me_cube_002 = bpy.data.meshes.new('Cube.002')
me_cube_002.from_pydata([(-0.9356, 0.04468, -0.8031), (-0.7382, 0.04468, -1.0), (-0.7382, 0.04468, 0.1967), (-0.9356, 0.04468, -0.0002317), (-0.8027, 1.0, -1.0), (-1.0, 1.0, -0.8031), (-1.0, 1.0, -0.0002317), (-0.8027, 1.0, 0.1967), (-0.7033, 0.04468, -1.0), (-0.506, 0.04468, -0.8031), (-0.506, 0.04468, -0.0002317), (-0.7033, 0.04468, 0.1967), (-0.5704, 1.0, -0.8031), (-0.7677, 1.0, -1.0), (-0.7677, 1.0, 0.1967), (-0.5704, 1.0, -0.0002317)], [], [(8, 9, 10, 11, 2, 3, 0, 1), (12, 15, 10, 9), (14, 7, 2, 11), (0, 3, 6, 5), (4, 5, 6, 7, 14, 15, 12, 13), (4, 1, 0, 5), (2, 7, 6, 3), (8, 13, 12, 9), (14, 11, 10, 15), (4, 13, 8, 1)])
_uv = me_cube_002.uv_layers.new(name='UVMap')
_uv.uv.foreach_set('vector', [0.375, 0.8648, 0.4161, 0.75, 0.5839, 0.75, 0.625, 0.8648, 0.625, 0.8852, 0.5839, 1.0, 0.4161, 1.0, 0.375, 0.8852, 0.4161, 0.5, 0.5839, 0.5, 0.5839, 0.75, 0.4161, 0.75, 0.7398, 0.5, 0.7602, 0.5, 0.7602, 0.75, 0.7398, 0.75, 0.4161, 0.0, 0.5839, 0.0, 0.5839, 0.25, 0.4161, 0.25, 0.375, 0.3648, 0.4161, 0.25, 0.5839, 0.25, 0.625, 0.3648, 0.625, 0.3852, 0.5839, 0.5, 0.4161, 0.5, 0.375, 0.3852, 0.2398, 0.5, 0.2398, 0.75, 0.125, 0.75, 0.125, 0.5, 0.625, 0.0, 0.625, 0.2465, 0.5839, 0.25, 0.5839, 0.0, 0.2602, 0.75, 0.2602, 0.5, 0.4161, 0.5, 0.4161, 0.75, 0.7398, 0.5, 0.7398, 0.75, 0.5839, 0.75, 0.5839, 0.5, 0.2398, 0.5, 0.2602, 0.5, 0.2602, 0.75, 0.2398, 0.75])
me_cube_002.materials.append(mat_ruby_001)
me_cube_002.update()

# ---- objects
ob_emerald_001 = bpy.data.objects.new('Emerald.001', me_cube_004)
ob_ruby_002 = bpy.data.objects.new('Ruby.002', me_cube_005)
ob_ruby_001 = bpy.data.objects.new('Ruby.001', me_cube_006)
ob_emerald_002 = bpy.data.objects.new('Emerald.002', me_cube_001)
ob_ruby_004 = bpy.data.objects.new('Ruby.004', me_cube_003)
ob_emerald_003 = bpy.data.objects.new('Emerald.003', me_cube_007)
ob_emerald_004 = bpy.data.objects.new('Emerald.004', me_cube_008)
ob_ruby_003 = bpy.data.objects.new('Ruby.003', me_cube_009)
ob_ruby_005 = bpy.data.objects.new('Ruby.005', me_cube_010)
ob_ruby_006 = bpy.data.objects.new('Ruby.006', me_cube_002)

# ---- transforms, parenting, visibility, modifiers, constraints
ob_emerald_001.location = (0.0, -2.362, 5.313)
_m = ob_emerald_001.modifiers.new('Subdivision', 'SUBSURF')
ob_ruby_002.location = (0.0, -4.865, 5.313)
_m = ob_ruby_002.modifiers.new('Subdivision', 'SUBSURF')
ob_ruby_001.location = (0.0, 0.0, 5.313)
_m = ob_ruby_001.modifiers.new('Subdivision', 'SUBSURF')
ob_emerald_002.location = (0.0, -4.856, 3.304)
_m = ob_emerald_002.modifiers.new('Subdivision', 'SUBSURF')
ob_ruby_004.location = (0.0, -2.354, 3.304)
_m = ob_ruby_004.modifiers.new('Subdivision', 'SUBSURF')
ob_emerald_003.location = (0.0, 0.09288, 3.304)
_m = ob_emerald_003.modifiers.new('Subdivision', 'SUBSURF')
ob_emerald_004.location = (0.0, -2.362, 1.155)
_m = ob_emerald_004.modifiers.new('Subdivision', 'SUBSURF')
ob_ruby_003.location = (0.0, -4.865, 1.155)
_m = ob_ruby_003.modifiers.new('Subdivision', 'SUBSURF')
ob_ruby_005.location = (0.0, 0.0, 1.155)
_m = ob_ruby_005.modifiers.new('Subdivision', 'SUBSURF')
ob_ruby_006.location = (0.0, -4.865, 5.313)
_m = ob_ruby_006.modifiers.new('Subdivision', 'SUBSURF')

# ---- collection membership
col_collection.objects.link(ob_emerald_001)
col_collection.objects.link(ob_ruby_002)
col_collection.objects.link(ob_ruby_001)
col_collection.objects.link(ob_emerald_002)
col_collection.objects.link(ob_ruby_004)
col_collection.objects.link(ob_emerald_003)
col_collection.objects.link(ob_emerald_004)
col_collection.objects.link(ob_ruby_003)
col_collection.objects.link(ob_ruby_005)
col_collection.objects.link(ob_ruby_006)

# ---- scene / render settings (as saved in the file)
scene.frame_start = 1; scene.frame_end = 250; scene.frame_set(0)
scene.render.engine = 'BLENDER_EEVEE_NEXT'
bpy.context.view_layer.update()

# ---- added for rendering (the .blend has no active camera and no usable light): camera, sun
cam_auto = bpy.data.cameras.new('AutoCamera')
cam_auto.lens = 50.0
cam_auto.sensor_width = 36.0
cam_auto.clip_end = 1000.0
ob_auto_camera = bpy.data.objects.new('AutoCamera', cam_auto)
scene.collection.objects.link(ob_auto_camera)
ob_auto_camera.location = (6.64275, -10.7389, 8.74885)
ob_auto_camera.rotation_euler = (1.09748, -7.21219e-08, 0.694738)
scene.camera = ob_auto_camera
light_auto_sun = bpy.data.lights.new('AutoSun', 'SUN')
light_auto_sun.energy = 3.0
light_auto_sun.angle = 0.0523599
ob_auto_sun = bpy.data.objects.new('AutoSun', light_auto_sun)
scene.collection.objects.link(ob_auto_sun)
ob_auto_sun.rotation_euler = (0.872665, 0.174533, 0.523599)
bpy.context.view_layer.update()
